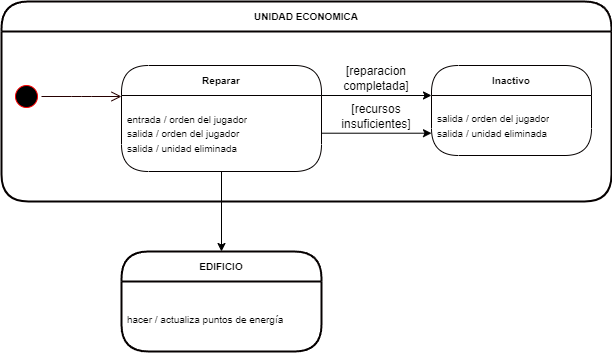

The diagram above was exported from draw.io. Its source (the exported page's mxGraphModel, read from the mxfile embedded in the PNG):
<mxGraphModel dx="1164" dy="784" grid="1" gridSize="10" guides="1" tooltips="1" connect="1" arrows="1" fold="1" page="1" pageScale="1" pageWidth="850" pageHeight="1100" math="0" shadow="0">
  <root>
    <mxCell id="0" />
    <mxCell id="1" parent="0" />
    <mxCell id="vawB1OymMHtlNLrSAvG4-2" value="" style="ellipse;html=1;shape=startState;fillColor=#000000;strokeColor=#ff0000;" parent="1" vertex="1">
      <mxGeometry x="90" y="310" width="30" height="30" as="geometry" />
    </mxCell>
    <mxCell id="vawB1OymMHtlNLrSAvG4-3" value="" style="edgeStyle=orthogonalEdgeStyle;html=1;verticalAlign=bottom;endArrow=open;endSize=8;strokeColor=#260000;" parent="1" source="vawB1OymMHtlNLrSAvG4-2" edge="1">
      <mxGeometry relative="1" as="geometry">
        <mxPoint x="200" y="325" as="targetPoint" />
      </mxGeometry>
    </mxCell>
    <mxCell id="31gbKs0gEKgcLPhZ7E_u-8" value="" style="edgeStyle=orthogonalEdgeStyle;rounded=0;orthogonalLoop=1;jettySize=auto;html=1;" parent="1" source="vawB1OymMHtlNLrSAvG4-9" target="31gbKs0gEKgcLPhZ7E_u-5" edge="1">
      <mxGeometry relative="1" as="geometry" />
    </mxCell>
    <mxCell id="vawB1OymMHtlNLrSAvG4-9" value="Reparar" style="swimlane;fontStyle=1;align=center;verticalAlign=middle;childLayout=stackLayout;horizontal=1;startSize=30;horizontalStack=0;resizeParent=0;resizeLast=1;container=0;fontColor=#000000;collapsible=0;rounded=1;arcSize=30;swimlaneFillColor=none;dropTarget=0;fillColor=none;strokeColor=#050000;fontSize=10;" parent="1" vertex="1">
      <mxGeometry x="200" y="294" width="200" height="106" as="geometry" />
    </mxCell>
    <mxCell id="vawB1OymMHtlNLrSAvG4-10" value="&lt;font style=&quot;font-size: 10px&quot;&gt;entrada / orden del jugador&lt;br&gt;salida / orden del jugador&lt;br&gt;salida / unidad eliminada&lt;/font&gt;" style="text;html=1;strokeColor=none;fillColor=none;align=left;verticalAlign=middle;spacingLeft=4;spacingRight=4;whiteSpace=wrap;overflow=hidden;rotatable=0;fontColor=#000000;" parent="vawB1OymMHtlNLrSAvG4-9" vertex="1">
      <mxGeometry y="30" width="200" height="76" as="geometry" />
    </mxCell>
    <mxCell id="kOxhyzI8vfgh3jrAzTm0-1" value="entrada / orden del jugador&lt;br&gt;salida / orden del jugador&lt;br&gt;salida / unidad eliminada" style="text;html=1;strokeColor=none;fillColor=none;align=left;verticalAlign=middle;spacingLeft=4;spacingRight=4;whiteSpace=wrap;overflow=hidden;rotatable=0;fontColor=#000000;" parent="vawB1OymMHtlNLrSAvG4-9" vertex="1">
      <mxGeometry y="106" width="200" as="geometry" />
    </mxCell>
    <mxCell id="5TtHePKgVmDMX_WSWm9b-2" value="" style="endArrow=classic;html=1;exitX=1;exitY=0;exitDx=0;exitDy=0;" parent="1" edge="1">
      <mxGeometry width="50" height="50" relative="1" as="geometry">
        <mxPoint x="400" y="324" as="sourcePoint" />
        <mxPoint x="510" y="324" as="targetPoint" />
      </mxGeometry>
    </mxCell>
    <mxCell id="5TtHePKgVmDMX_WSWm9b-4" value="[reparacion completada]" style="text;html=1;strokeColor=none;fillColor=none;align=center;verticalAlign=middle;whiteSpace=wrap;rounded=0;" parent="1" vertex="1">
      <mxGeometry x="410" y="294" width="90" height="26" as="geometry" />
    </mxCell>
    <mxCell id="5TtHePKgVmDMX_WSWm9b-7" value="Inactivo" style="swimlane;fontStyle=1;align=center;verticalAlign=middle;childLayout=stackLayout;horizontal=1;startSize=30;horizontalStack=0;resizeParent=0;resizeLast=1;container=0;fontColor=#000000;collapsible=0;rounded=1;arcSize=30;swimlaneFillColor=none;dropTarget=0;fillColor=none;strokeColor=#050000;fontSize=10;" parent="1" vertex="1">
      <mxGeometry x="510" y="294" width="160" height="90" as="geometry" />
    </mxCell>
    <mxCell id="5TtHePKgVmDMX_WSWm9b-8" value="&lt;font style=&quot;font-size: 10px&quot;&gt;salida / orden del jugador&lt;br&gt;salida / unidad eliminada&lt;/font&gt;" style="text;html=1;strokeColor=none;fillColor=none;align=left;verticalAlign=middle;spacingLeft=4;spacingRight=4;whiteSpace=wrap;overflow=hidden;rotatable=0;fontColor=#000000;" parent="5TtHePKgVmDMX_WSWm9b-7" vertex="1">
      <mxGeometry y="30" width="160" height="60" as="geometry" />
    </mxCell>
    <mxCell id="a6i64Xzs9RH4PCCARCDo-1" value="" style="endArrow=classic;html=1;exitX=1;exitY=0;exitDx=0;exitDy=0;" parent="1" edge="1">
      <mxGeometry width="50" height="50" relative="1" as="geometry">
        <mxPoint x="400" y="361.71" as="sourcePoint" />
        <mxPoint x="510" y="361.71" as="targetPoint" />
      </mxGeometry>
    </mxCell>
    <mxCell id="a6i64Xzs9RH4PCCARCDo-2" value="[recursos insuficientes]" style="text;html=1;strokeColor=none;fillColor=none;align=center;verticalAlign=middle;whiteSpace=wrap;rounded=0;" parent="1" vertex="1">
      <mxGeometry x="410" y="331.71" width="90" height="26" as="geometry" />
    </mxCell>
    <mxCell id="kOxhyzI8vfgh3jrAzTm0-3" value="UNIDAD ECONOMICA" style="swimlane;fontStyle=1;align=center;verticalAlign=middle;childLayout=stackLayout;horizontal=1;startSize=30;horizontalStack=0;resizeParent=0;resizeLast=1;container=0;fontColor=#000000;collapsible=0;rounded=1;arcSize=30;swimlaneFillColor=none;dropTarget=0;fillColor=none;strokeColor=#050000;strokeWidth=2;fontSize=10;" parent="1" vertex="1">
      <mxGeometry x="80" y="230" width="610" height="200" as="geometry" />
    </mxCell>
    <mxCell id="31gbKs0gEKgcLPhZ7E_u-5" value="EDIFICIO" style="swimlane;fontStyle=1;align=center;verticalAlign=middle;childLayout=stackLayout;horizontal=1;startSize=30;horizontalStack=0;resizeParent=0;resizeLast=1;container=0;fontColor=#000000;collapsible=0;rounded=1;arcSize=30;swimlaneFillColor=none;dropTarget=0;fillColor=none;strokeColor=#050000;strokeWidth=2;fontSize=10;" parent="1" vertex="1">
      <mxGeometry x="200" y="480" width="200" height="100" as="geometry" />
    </mxCell>
    <mxCell id="31gbKs0gEKgcLPhZ7E_u-6" value="&lt;font style=&quot;font-size: 10px&quot;&gt;hacer / actualiza puntos de energía&lt;/font&gt;" style="text;html=1;strokeColor=none;fillColor=none;align=left;verticalAlign=middle;spacingLeft=4;spacingRight=4;whiteSpace=wrap;overflow=hidden;rotatable=0;fontColor=#000000;" parent="31gbKs0gEKgcLPhZ7E_u-5" vertex="1">
      <mxGeometry y="30" width="200" height="76" as="geometry" />
    </mxCell>
    <mxCell id="31gbKs0gEKgcLPhZ7E_u-7" value="entrada / orden del jugador&lt;br&gt;salida / orden del jugador&lt;br&gt;salida / unidad eliminada" style="text;html=1;strokeColor=none;fillColor=none;align=left;verticalAlign=middle;spacingLeft=4;spacingRight=4;whiteSpace=wrap;overflow=hidden;rotatable=0;fontColor=#000000;" parent="31gbKs0gEKgcLPhZ7E_u-5" vertex="1">
      <mxGeometry y="106" width="200" height="-6" as="geometry" />
    </mxCell>
  </root>
</mxGraphModel>